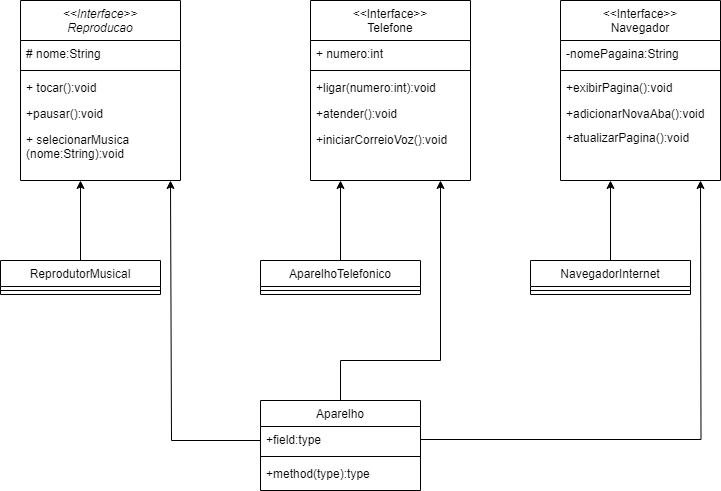

The diagram above was exported from draw.io. Its source (the exported page's mxGraphModel, read from the mxfile embedded in the PNG):
<mxGraphModel dx="794" dy="734" grid="1" gridSize="10" guides="1" tooltips="1" connect="1" arrows="1" fold="1" page="1" pageScale="1" pageWidth="827" pageHeight="1169" math="0" shadow="0">
  <root>
    <mxCell id="WIyWlLk6GJQsqaUBKTNV-0" />
    <mxCell id="WIyWlLk6GJQsqaUBKTNV-1" parent="WIyWlLk6GJQsqaUBKTNV-0" />
    <mxCell id="zkfFHV4jXpPFQw0GAbJ--0" value="&lt;&lt;Interface&gt;&gt;&#10;Reproducao" style="swimlane;fontStyle=2;align=center;verticalAlign=top;childLayout=stackLayout;horizontal=1;startSize=40;horizontalStack=0;resizeParent=1;resizeLast=0;collapsible=1;marginBottom=0;rounded=0;shadow=0;strokeWidth=1;" parent="WIyWlLk6GJQsqaUBKTNV-1" vertex="1">
      <mxGeometry x="70" y="80" width="160" height="180" as="geometry">
        <mxRectangle x="230" y="140" width="160" height="26" as="alternateBounds" />
      </mxGeometry>
    </mxCell>
    <mxCell id="zkfFHV4jXpPFQw0GAbJ--1" value="# nome:String" style="text;align=left;verticalAlign=top;spacingLeft=4;spacingRight=4;overflow=hidden;rotatable=0;points=[[0,0.5],[1,0.5]];portConstraint=eastwest;" parent="zkfFHV4jXpPFQw0GAbJ--0" vertex="1">
      <mxGeometry y="40" width="160" height="26" as="geometry" />
    </mxCell>
    <mxCell id="zkfFHV4jXpPFQw0GAbJ--4" value="" style="line;html=1;strokeWidth=1;align=left;verticalAlign=middle;spacingTop=-1;spacingLeft=3;spacingRight=3;rotatable=0;labelPosition=right;points=[];portConstraint=eastwest;" parent="zkfFHV4jXpPFQw0GAbJ--0" vertex="1">
      <mxGeometry y="66" width="160" height="8" as="geometry" />
    </mxCell>
    <mxCell id="zkfFHV4jXpPFQw0GAbJ--2" value="+ tocar():void" style="text;align=left;verticalAlign=top;spacingLeft=4;spacingRight=4;overflow=hidden;rotatable=0;points=[[0,0.5],[1,0.5]];portConstraint=eastwest;rounded=0;shadow=0;html=0;" parent="zkfFHV4jXpPFQw0GAbJ--0" vertex="1">
      <mxGeometry y="74" width="160" height="26" as="geometry" />
    </mxCell>
    <mxCell id="zkfFHV4jXpPFQw0GAbJ--3" value="+pausar():void" style="text;align=left;verticalAlign=top;spacingLeft=4;spacingRight=4;overflow=hidden;rotatable=0;points=[[0,0.5],[1,0.5]];portConstraint=eastwest;rounded=0;shadow=0;html=0;" parent="zkfFHV4jXpPFQw0GAbJ--0" vertex="1">
      <mxGeometry y="100" width="160" height="26" as="geometry" />
    </mxCell>
    <mxCell id="zkfFHV4jXpPFQw0GAbJ--5" value="+ selecionarMusica&#10;(nome:String):void" style="text;align=left;verticalAlign=top;spacingLeft=4;spacingRight=4;overflow=hidden;rotatable=0;points=[[0,0.5],[1,0.5]];portConstraint=eastwest;" parent="zkfFHV4jXpPFQw0GAbJ--0" vertex="1">
      <mxGeometry y="126" width="160" height="34" as="geometry" />
    </mxCell>
    <mxCell id="zkfFHV4jXpPFQw0GAbJ--6" value="&lt;&lt;Interface&gt;&gt;&#10;Navegador" style="swimlane;fontStyle=0;align=center;verticalAlign=top;childLayout=stackLayout;horizontal=1;startSize=40;horizontalStack=0;resizeParent=1;resizeLast=0;collapsible=1;marginBottom=0;rounded=0;shadow=0;strokeWidth=1;" parent="WIyWlLk6GJQsqaUBKTNV-1" vertex="1">
      <mxGeometry x="610" y="80" width="160" height="180" as="geometry">
        <mxRectangle x="130" y="380" width="160" height="26" as="alternateBounds" />
      </mxGeometry>
    </mxCell>
    <mxCell id="zkfFHV4jXpPFQw0GAbJ--7" value="-nomePagaina:String" style="text;align=left;verticalAlign=top;spacingLeft=4;spacingRight=4;overflow=hidden;rotatable=0;points=[[0,0.5],[1,0.5]];portConstraint=eastwest;" parent="zkfFHV4jXpPFQw0GAbJ--6" vertex="1">
      <mxGeometry y="40" width="160" height="26" as="geometry" />
    </mxCell>
    <mxCell id="zkfFHV4jXpPFQw0GAbJ--9" value="" style="line;html=1;strokeWidth=1;align=left;verticalAlign=middle;spacingTop=-1;spacingLeft=3;spacingRight=3;rotatable=0;labelPosition=right;points=[];portConstraint=eastwest;" parent="zkfFHV4jXpPFQw0GAbJ--6" vertex="1">
      <mxGeometry y="66" width="160" height="8" as="geometry" />
    </mxCell>
    <mxCell id="zkfFHV4jXpPFQw0GAbJ--8" value="+exibirPagina():void" style="text;align=left;verticalAlign=top;spacingLeft=4;spacingRight=4;overflow=hidden;rotatable=0;points=[[0,0.5],[1,0.5]];portConstraint=eastwest;rounded=0;shadow=0;html=0;" parent="zkfFHV4jXpPFQw0GAbJ--6" vertex="1">
      <mxGeometry y="74" width="160" height="26" as="geometry" />
    </mxCell>
    <mxCell id="zkfFHV4jXpPFQw0GAbJ--11" value="+adicionarNovaAba():void" style="text;align=left;verticalAlign=top;spacingLeft=4;spacingRight=4;overflow=hidden;rotatable=0;points=[[0,0.5],[1,0.5]];portConstraint=eastwest;" parent="zkfFHV4jXpPFQw0GAbJ--6" vertex="1">
      <mxGeometry y="100" width="160" height="24" as="geometry" />
    </mxCell>
    <mxCell id="fsolLZXgJ-74fvTuiraH-9" value="+atualizarPagina():void" style="text;align=left;verticalAlign=top;spacingLeft=4;spacingRight=4;overflow=hidden;rotatable=0;points=[[0,0.5],[1,0.5]];portConstraint=eastwest;" parent="zkfFHV4jXpPFQw0GAbJ--6" vertex="1">
      <mxGeometry y="124" width="160" height="24" as="geometry" />
    </mxCell>
    <mxCell id="fsolLZXgJ-74fvTuiraH-12" style="edgeStyle=orthogonalEdgeStyle;rounded=0;orthogonalLoop=1;jettySize=auto;html=1;exitX=0.5;exitY=0;exitDx=0;exitDy=0;" parent="WIyWlLk6GJQsqaUBKTNV-1" source="zkfFHV4jXpPFQw0GAbJ--13" edge="1">
      <mxGeometry relative="1" as="geometry">
        <mxPoint x="390" y="260" as="targetPoint" />
      </mxGeometry>
    </mxCell>
    <mxCell id="zkfFHV4jXpPFQw0GAbJ--13" value="AparelhoTelefonico" style="swimlane;fontStyle=0;align=center;verticalAlign=top;childLayout=stackLayout;horizontal=1;startSize=26;horizontalStack=0;resizeParent=1;resizeLast=0;collapsible=1;marginBottom=0;rounded=0;shadow=0;strokeWidth=1;" parent="WIyWlLk6GJQsqaUBKTNV-1" vertex="1">
      <mxGeometry x="310" y="340" width="160" height="34" as="geometry">
        <mxRectangle x="340" y="380" width="170" height="26" as="alternateBounds" />
      </mxGeometry>
    </mxCell>
    <mxCell id="zkfFHV4jXpPFQw0GAbJ--15" value="" style="line;html=1;strokeWidth=1;align=left;verticalAlign=middle;spacingTop=-1;spacingLeft=3;spacingRight=3;rotatable=0;labelPosition=right;points=[];portConstraint=eastwest;" parent="zkfFHV4jXpPFQw0GAbJ--13" vertex="1">
      <mxGeometry y="26" width="160" height="8" as="geometry" />
    </mxCell>
    <mxCell id="zkfFHV4jXpPFQw0GAbJ--17" value="&lt;&lt;Interface&gt;&gt;&#10;Telefone" style="swimlane;fontStyle=0;align=center;verticalAlign=top;childLayout=stackLayout;horizontal=1;startSize=40;horizontalStack=0;resizeParent=1;resizeLast=0;collapsible=1;marginBottom=0;rounded=0;shadow=0;strokeWidth=1;" parent="WIyWlLk6GJQsqaUBKTNV-1" vertex="1">
      <mxGeometry x="360" y="80" width="160" height="180" as="geometry">
        <mxRectangle x="550" y="140" width="160" height="26" as="alternateBounds" />
      </mxGeometry>
    </mxCell>
    <mxCell id="zkfFHV4jXpPFQw0GAbJ--18" value="+ numero:int" style="text;align=left;verticalAlign=top;spacingLeft=4;spacingRight=4;overflow=hidden;rotatable=0;points=[[0,0.5],[1,0.5]];portConstraint=eastwest;" parent="zkfFHV4jXpPFQw0GAbJ--17" vertex="1">
      <mxGeometry y="40" width="160" height="26" as="geometry" />
    </mxCell>
    <mxCell id="zkfFHV4jXpPFQw0GAbJ--23" value="" style="line;html=1;strokeWidth=1;align=left;verticalAlign=middle;spacingTop=-1;spacingLeft=3;spacingRight=3;rotatable=0;labelPosition=right;points=[];portConstraint=eastwest;" parent="zkfFHV4jXpPFQw0GAbJ--17" vertex="1">
      <mxGeometry y="66" width="160" height="8" as="geometry" />
    </mxCell>
    <mxCell id="zkfFHV4jXpPFQw0GAbJ--19" value="+ligar(numero:int):void" style="text;align=left;verticalAlign=top;spacingLeft=4;spacingRight=4;overflow=hidden;rotatable=0;points=[[0,0.5],[1,0.5]];portConstraint=eastwest;rounded=0;shadow=0;html=0;" parent="zkfFHV4jXpPFQw0GAbJ--17" vertex="1">
      <mxGeometry y="74" width="160" height="26" as="geometry" />
    </mxCell>
    <mxCell id="zkfFHV4jXpPFQw0GAbJ--20" value="+atender():void" style="text;align=left;verticalAlign=top;spacingLeft=4;spacingRight=4;overflow=hidden;rotatable=0;points=[[0,0.5],[1,0.5]];portConstraint=eastwest;rounded=0;shadow=0;html=0;" parent="zkfFHV4jXpPFQw0GAbJ--17" vertex="1">
      <mxGeometry y="100" width="160" height="26" as="geometry" />
    </mxCell>
    <mxCell id="zkfFHV4jXpPFQw0GAbJ--21" value="+iniciarCorreioVoz():void" style="text;align=left;verticalAlign=top;spacingLeft=4;spacingRight=4;overflow=hidden;rotatable=0;points=[[0,0.5],[1,0.5]];portConstraint=eastwest;rounded=0;shadow=0;html=0;" parent="zkfFHV4jXpPFQw0GAbJ--17" vertex="1">
      <mxGeometry y="126" width="160" height="26" as="geometry" />
    </mxCell>
    <mxCell id="fsolLZXgJ-74fvTuiraH-11" style="edgeStyle=orthogonalEdgeStyle;rounded=0;orthogonalLoop=1;jettySize=auto;html=1;exitX=0.5;exitY=0;exitDx=0;exitDy=0;" parent="WIyWlLk6GJQsqaUBKTNV-1" source="fsolLZXgJ-74fvTuiraH-0" edge="1">
      <mxGeometry relative="1" as="geometry">
        <mxPoint x="130" y="260" as="targetPoint" />
      </mxGeometry>
    </mxCell>
    <mxCell id="fsolLZXgJ-74fvTuiraH-0" value="ReprodutorMusical" style="swimlane;fontStyle=0;align=center;verticalAlign=top;childLayout=stackLayout;horizontal=1;startSize=26;horizontalStack=0;resizeParent=1;resizeLast=0;collapsible=1;marginBottom=0;rounded=0;shadow=0;strokeWidth=1;" parent="WIyWlLk6GJQsqaUBKTNV-1" vertex="1">
      <mxGeometry x="50" y="340" width="160" height="34" as="geometry">
        <mxRectangle x="340" y="380" width="170" height="26" as="alternateBounds" />
      </mxGeometry>
    </mxCell>
    <mxCell id="fsolLZXgJ-74fvTuiraH-2" value="" style="line;html=1;strokeWidth=1;align=left;verticalAlign=middle;spacingTop=-1;spacingLeft=3;spacingRight=3;rotatable=0;labelPosition=right;points=[];portConstraint=eastwest;" parent="fsolLZXgJ-74fvTuiraH-0" vertex="1">
      <mxGeometry y="26" width="160" height="8" as="geometry" />
    </mxCell>
    <mxCell id="fsolLZXgJ-74fvTuiraH-13" style="edgeStyle=orthogonalEdgeStyle;rounded=0;orthogonalLoop=1;jettySize=auto;html=1;exitX=0.5;exitY=0;exitDx=0;exitDy=0;" parent="WIyWlLk6GJQsqaUBKTNV-1" edge="1">
      <mxGeometry relative="1" as="geometry">
        <mxPoint x="660" y="260" as="targetPoint" />
        <mxPoint x="660" y="350" as="sourcePoint" />
      </mxGeometry>
    </mxCell>
    <mxCell id="fsolLZXgJ-74fvTuiraH-3" value="NavegadorInternet" style="swimlane;fontStyle=0;align=center;verticalAlign=top;childLayout=stackLayout;horizontal=1;startSize=26;horizontalStack=0;resizeParent=1;resizeLast=0;collapsible=1;marginBottom=0;rounded=0;shadow=0;strokeWidth=1;" parent="WIyWlLk6GJQsqaUBKTNV-1" vertex="1">
      <mxGeometry x="580" y="340" width="160" height="34" as="geometry">
        <mxRectangle x="340" y="380" width="170" height="26" as="alternateBounds" />
      </mxGeometry>
    </mxCell>
    <mxCell id="fsolLZXgJ-74fvTuiraH-5" value="" style="line;html=1;strokeWidth=1;align=left;verticalAlign=middle;spacingTop=-1;spacingLeft=3;spacingRight=3;rotatable=0;labelPosition=right;points=[];portConstraint=eastwest;" parent="fsolLZXgJ-74fvTuiraH-3" vertex="1">
      <mxGeometry y="26" width="160" height="8" as="geometry" />
    </mxCell>
    <mxCell id="fsolLZXgJ-74fvTuiraH-17" style="edgeStyle=orthogonalEdgeStyle;rounded=0;orthogonalLoop=1;jettySize=auto;html=1;exitX=0.5;exitY=0;exitDx=0;exitDy=0;" parent="WIyWlLk6GJQsqaUBKTNV-1" source="fsolLZXgJ-74fvTuiraH-6" edge="1">
      <mxGeometry relative="1" as="geometry">
        <mxPoint x="490" y="260" as="targetPoint" />
        <mxPoint x="390" y="470" as="sourcePoint" />
        <Array as="points">
          <mxPoint x="390" y="440" />
          <mxPoint x="490" y="440" />
        </Array>
      </mxGeometry>
    </mxCell>
    <mxCell id="fsolLZXgJ-74fvTuiraH-6" value="Aparelho" style="swimlane;fontStyle=0;align=center;verticalAlign=top;childLayout=stackLayout;horizontal=1;startSize=26;horizontalStack=0;resizeParent=1;resizeLast=0;collapsible=1;marginBottom=0;rounded=0;shadow=0;strokeWidth=1;" parent="WIyWlLk6GJQsqaUBKTNV-1" vertex="1">
      <mxGeometry x="310" y="480" width="160" height="90" as="geometry">
        <mxRectangle x="340" y="380" width="170" height="26" as="alternateBounds" />
      </mxGeometry>
    </mxCell>
    <mxCell id="fsolLZXgJ-74fvTuiraH-16" style="edgeStyle=orthogonalEdgeStyle;rounded=0;orthogonalLoop=1;jettySize=auto;html=1;" parent="fsolLZXgJ-74fvTuiraH-6" source="fsolLZXgJ-74fvTuiraH-7" edge="1">
      <mxGeometry relative="1" as="geometry">
        <mxPoint x="440" y="-220" as="targetPoint" />
      </mxGeometry>
    </mxCell>
    <mxCell id="fsolLZXgJ-74fvTuiraH-7" value="+field:type" style="text;align=left;verticalAlign=top;spacingLeft=4;spacingRight=4;overflow=hidden;rotatable=0;points=[[0,0.5],[1,0.5]];portConstraint=eastwest;" parent="fsolLZXgJ-74fvTuiraH-6" vertex="1">
      <mxGeometry y="26" width="160" height="26" as="geometry" />
    </mxCell>
    <mxCell id="fsolLZXgJ-74fvTuiraH-8" value="" style="line;html=1;strokeWidth=1;align=left;verticalAlign=middle;spacingTop=-1;spacingLeft=3;spacingRight=3;rotatable=0;labelPosition=right;points=[];portConstraint=eastwest;" parent="fsolLZXgJ-74fvTuiraH-6" vertex="1">
      <mxGeometry y="52" width="160" height="8" as="geometry" />
    </mxCell>
    <mxCell id="fsolLZXgJ-74fvTuiraH-15" style="edgeStyle=orthogonalEdgeStyle;rounded=0;orthogonalLoop=1;jettySize=auto;html=1;" parent="fsolLZXgJ-74fvTuiraH-6" source="fsolLZXgJ-74fvTuiraH-10" edge="1">
      <mxGeometry relative="1" as="geometry">
        <mxPoint x="-90" y="-220" as="targetPoint" />
        <Array as="points">
          <mxPoint y="40" />
          <mxPoint x="-89" y="40" />
        </Array>
      </mxGeometry>
    </mxCell>
    <mxCell id="fsolLZXgJ-74fvTuiraH-10" value="+method(type):type" style="text;align=left;verticalAlign=top;spacingLeft=4;spacingRight=4;overflow=hidden;rotatable=0;points=[[0,0.5],[1,0.5]];portConstraint=eastwest;" parent="fsolLZXgJ-74fvTuiraH-6" vertex="1">
      <mxGeometry y="60" width="160" height="26" as="geometry" />
    </mxCell>
  </root>
</mxGraphModel>